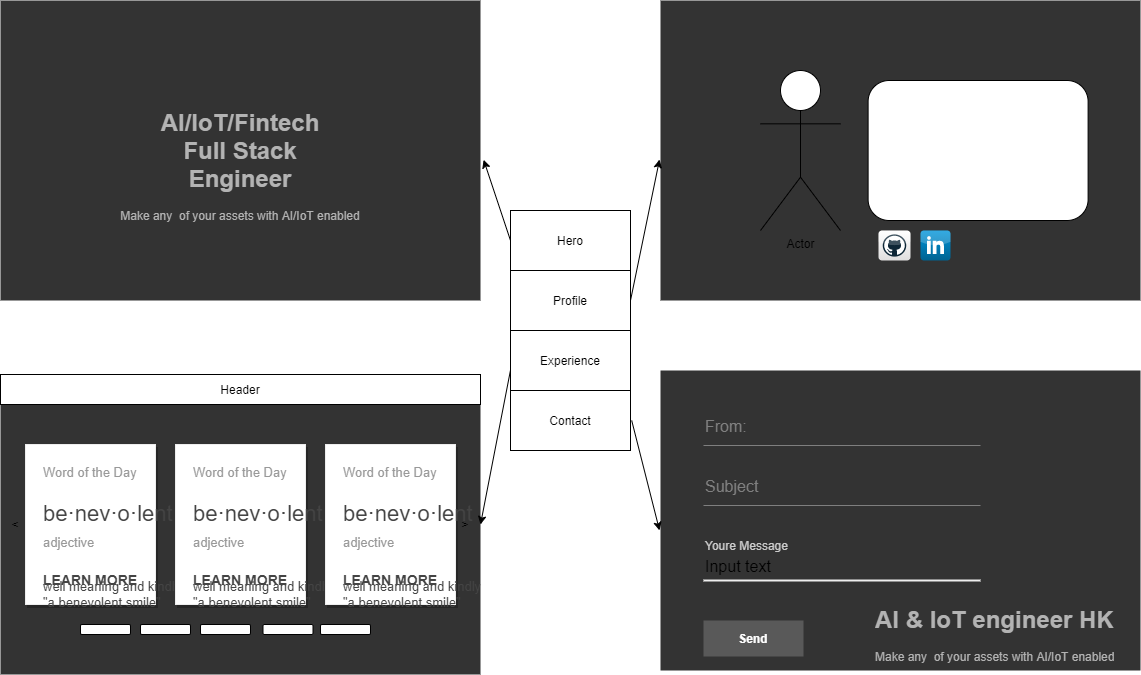

The diagram above was exported from draw.io. Its source (the exported page's mxGraphModel, read from the mxfile embedded in the PNG):
<mxGraphModel dx="773" dy="514" grid="1" gridSize="10" guides="1" tooltips="1" connect="1" arrows="1" fold="1" page="1" pageScale="1" pageWidth="1169" pageHeight="827" math="0" shadow="0">
  <root>
    <mxCell id="0" />
    <mxCell id="1" parent="0" />
    <mxCell id="95" value="" style="shape=rect;fillColor=#333333;strokeColor=none;" parent="1" vertex="1">
      <mxGeometry x="670" y="40" width="480" height="300" as="geometry" />
    </mxCell>
    <mxCell id="2" value="Hero" style="rounded=0;whiteSpace=wrap;html=1;" parent="1" vertex="1">
      <mxGeometry x="520" y="250" width="120" height="60" as="geometry" />
    </mxCell>
    <mxCell id="3" value="Profile" style="rounded=0;whiteSpace=wrap;html=1;" parent="1" vertex="1">
      <mxGeometry x="520" y="310" width="120" height="60" as="geometry" />
    </mxCell>
    <mxCell id="4" value="Experience" style="rounded=0;whiteSpace=wrap;html=1;" parent="1" vertex="1">
      <mxGeometry x="520" y="370" width="120" height="60" as="geometry" />
    </mxCell>
    <mxCell id="5" value="Contact" style="rounded=0;whiteSpace=wrap;html=1;" parent="1" vertex="1">
      <mxGeometry x="520" y="430" width="120" height="60" as="geometry" />
    </mxCell>
    <mxCell id="6" value="" style="shape=rect;fillColor=#333333;strokeColor=none;" parent="1" vertex="1">
      <mxGeometry x="10" y="40" width="480" height="300" as="geometry" />
    </mxCell>
    <mxCell id="7" value="&lt;h1&gt;AI/IoT/Fintech&lt;br&gt;Full Stack&lt;br&gt;Engineer&lt;/h1&gt;&lt;p&gt;Make any&amp;nbsp; of your assets with AI/IoT enabled&lt;/p&gt;" style="text;html=1;strokeColor=none;fillColor=none;spacing=5;spacingTop=-20;whiteSpace=wrap;overflow=hidden;rounded=0;fontColor=#B3B3B3;align=center;" parent="1" vertex="1">
      <mxGeometry x="115" y="142.5" width="270" height="137.5" as="geometry" />
    </mxCell>
    <mxCell id="10" value="" style="shape=rect;fillColor=#333333;strokeColor=none;" parent="1" vertex="1">
      <mxGeometry x="10" y="414" width="480" height="300" as="geometry" />
    </mxCell>
    <mxCell id="11" value="Header&lt;span style=&quot;color: rgba(0 , 0 , 0 , 0) ; font-family: monospace ; font-size: 0px&quot;&gt;%3CmxGraphModel%3E%3Croot%3E%3CmxCell%20id%3D%220%22%2F%3E%3CmxCell%20id%3D%221%22%20parent%3D%220%22%2F%3E%3CmxCell%20id%3D%222%22%20value%3D%22%22%20style%3D%22shape%3Drect%3BfillColor%3D%23ffffff%3BstrokeColor%3D%23eeeeee%3Bshadow%3D1%3B%22%20vertex%3D%221%22%20parent%3D%221%22%3E%3CmxGeometry%20x%3D%22730%22%20y%3D%22140%22%20width%3D%22180%22%20height%3D%22220%22%20as%3D%22geometry%22%2F%3E%3C%2FmxCell%3E%3CmxCell%20id%3D%223%22%20value%3D%22Word%20of%20the%20Day%22%20style%3D%22text%3BfontColor%3D%23999999%3BfontSize%3D13%3BfontStyle%3D0%3BverticalAlign%3Dbottom%3BspacingBottom%3D2%3BspacingLeft%3D16%3BresizeWidth%3D1%3B%22%20vertex%3D%221%22%20parent%3D%222%22%3E%3CmxGeometry%20width%3D%22180%22%20height%3D%2240%22%20relative%3D%221%22%20as%3D%22geometry%22%2F%3E%3C%2FmxCell%3E%3CmxCell%20id%3D%224%22%20value%3D%22be%C2%B7nev%C2%B7o%C2%B7lent%22%20style%3D%22text%3BfontColor%3D%23444444%3BfontSize%3D22%3BfontStyle%3D0%3BverticalAlign%3Dbottom%3BspacingBottom%3D2%3BspacingLeft%3D16%3BresizeWidth%3D1%3B%22%20vertex%3D%221%22%20parent%3D%222%22%3E%3CmxGeometry%20width%3D%22180%22%20height%3D%2240%22%20relative%3D%221%22%20as%3D%22geometry%22%3E%3CmxPoint%20y%3D%2244%22%20as%3D%22offset%22%2F%3E%3C%2FmxGeometry%3E%3C%2FmxCell%3E%3CmxCell%20id%3D%225%22%20value%3D%22adjective%22%20style%3D%22text%3BfontColor%3D%23999999%3BfontSize%3D13%3BfontStyle%3D0%3BverticalAlign%3Dbottom%3BspacingBottom%3D2%3BspacingLeft%3D16%3BresizeWidth%3D1%3B%22%20vertex%3D%221%22%20parent%3D%222%22%3E%3CmxGeometry%20width%3D%22180%22%20height%3D%2230%22%20relative%3D%221%22%20as%3D%22geometry%22%3E%3CmxPoint%20y%3D%2280%22%20as%3D%22offset%22%2F%3E%3C%2FmxGeometry%3E%3C%2FmxCell%3E%3CmxCell%20id%3D%226%22%20value%3D%22well%20meaning%20and%20kindly%26%2310%3B%26quot%3Ba%20benevolent%20smile%26quot%3B%22%20style%3D%22text%3BfontColor%3D%23444444%3BfontSize%3D13%3BfontStyle%3D0%3BverticalAlign%3Dmiddle%3BspacingBottom%3D2%3BspacingLeft%3D16%3BresizeWidth%3D1%3B%22%20vertex%3D%221%22%20parent%3D%222%22%3E%3CmxGeometry%20width%3D%22180%22%20height%3D%2240%22%20relative%3D%221%22%20as%3D%22geometry%22%3E%3CmxPoint%20y%3D%22130%22%20as%3D%22offset%22%2F%3E%3C%2FmxGeometry%3E%3C%2FmxCell%3E%3CmxCell%20id%3D%227%22%20value%3D%22LEARN%20MORE%22%20style%3D%22text%3BfontColor%3D%23444444%3BfontSize%3D14%3BfontStyle%3D1%3BverticalAlign%3Dmiddle%3BspacingBottom%3D2%3BspacingLeft%3D16%3BresizeWidth%3D1%3B%22%20vertex%3D%221%22%20parent%3D%222%22%3E%3CmxGeometry%20y%3D%221%22%20width%3D%22180%22%20height%3D%2248%22%20relative%3D%221%22%20as%3D%22geometry%22%3E%3CmxPoint%20y%3D%22-48%22%20as%3D%22offset%22%2F%3E%3C%2FmxGeometry%3E%3C%2FmxCell%3E%3C%2Froot%3E%3C%2FmxGraphModel%3E&lt;/span&gt;" style="rounded=0;whiteSpace=wrap;html=1;" parent="1" vertex="1">
      <mxGeometry x="10" y="414" width="480" height="30" as="geometry" />
    </mxCell>
    <mxCell id="12" value="" style="shape=rect;fillColor=#ffffff;strokeColor=#eeeeee;shadow=1;" parent="1" vertex="1">
      <mxGeometry x="35" y="484" width="130" height="160" as="geometry" />
    </mxCell>
    <mxCell id="13" value="Word of the Day" style="text;fontColor=#999999;fontSize=13;fontStyle=0;verticalAlign=bottom;spacingBottom=2;spacingLeft=16;resizeWidth=1;" parent="12" vertex="1">
      <mxGeometry width="130" height="40" relative="1" as="geometry" />
    </mxCell>
    <mxCell id="14" value="be·nev·o·lent" style="text;fontColor=#444444;fontSize=22;fontStyle=0;verticalAlign=bottom;spacingBottom=2;spacingLeft=16;resizeWidth=1;" parent="12" vertex="1">
      <mxGeometry width="130" height="40" relative="1" as="geometry">
        <mxPoint y="44" as="offset" />
      </mxGeometry>
    </mxCell>
    <mxCell id="15" value="adjective" style="text;fontColor=#999999;fontSize=13;fontStyle=0;verticalAlign=bottom;spacingBottom=2;spacingLeft=16;resizeWidth=1;" parent="12" vertex="1">
      <mxGeometry width="130" height="30" relative="1" as="geometry">
        <mxPoint y="80" as="offset" />
      </mxGeometry>
    </mxCell>
    <mxCell id="16" value="well meaning and kindly&#10;&quot;a benevolent smile&quot;" style="text;fontColor=#444444;fontSize=13;fontStyle=0;verticalAlign=middle;spacingBottom=2;spacingLeft=16;resizeWidth=1;" parent="12" vertex="1">
      <mxGeometry width="130" height="40" relative="1" as="geometry">
        <mxPoint y="130" as="offset" />
      </mxGeometry>
    </mxCell>
    <mxCell id="17" value="LEARN MORE" style="text;fontColor=#444444;fontSize=14;fontStyle=1;verticalAlign=middle;spacingBottom=2;spacingLeft=16;resizeWidth=1;" parent="12" vertex="1">
      <mxGeometry y="1" width="130" height="48" relative="1" as="geometry">
        <mxPoint y="-48" as="offset" />
      </mxGeometry>
    </mxCell>
    <mxCell id="30" value="" style="shape=rect;fillColor=#ffffff;strokeColor=#eeeeee;shadow=1;" parent="1" vertex="1">
      <mxGeometry x="185" y="484" width="130" height="160" as="geometry" />
    </mxCell>
    <mxCell id="31" value="Word of the Day" style="text;fontColor=#999999;fontSize=13;fontStyle=0;verticalAlign=bottom;spacingBottom=2;spacingLeft=16;resizeWidth=1;" parent="30" vertex="1">
      <mxGeometry width="130" height="40" relative="1" as="geometry" />
    </mxCell>
    <mxCell id="32" value="be·nev·o·lent" style="text;fontColor=#444444;fontSize=22;fontStyle=0;verticalAlign=bottom;spacingBottom=2;spacingLeft=16;resizeWidth=1;" parent="30" vertex="1">
      <mxGeometry width="130" height="40" relative="1" as="geometry">
        <mxPoint y="44" as="offset" />
      </mxGeometry>
    </mxCell>
    <mxCell id="33" value="adjective" style="text;fontColor=#999999;fontSize=13;fontStyle=0;verticalAlign=bottom;spacingBottom=2;spacingLeft=16;resizeWidth=1;" parent="30" vertex="1">
      <mxGeometry width="130" height="30" relative="1" as="geometry">
        <mxPoint y="80" as="offset" />
      </mxGeometry>
    </mxCell>
    <mxCell id="34" value="well meaning and kindly&#10;&quot;a benevolent smile&quot;" style="text;fontColor=#444444;fontSize=13;fontStyle=0;verticalAlign=middle;spacingBottom=2;spacingLeft=16;resizeWidth=1;" parent="30" vertex="1">
      <mxGeometry width="130" height="40" relative="1" as="geometry">
        <mxPoint y="130" as="offset" />
      </mxGeometry>
    </mxCell>
    <mxCell id="35" value="LEARN MORE" style="text;fontColor=#444444;fontSize=14;fontStyle=1;verticalAlign=middle;spacingBottom=2;spacingLeft=16;resizeWidth=1;" parent="30" vertex="1">
      <mxGeometry y="1" width="130" height="48" relative="1" as="geometry">
        <mxPoint y="-48" as="offset" />
      </mxGeometry>
    </mxCell>
    <mxCell id="36" value="" style="shape=rect;fillColor=#ffffff;strokeColor=#eeeeee;shadow=1;" parent="1" vertex="1">
      <mxGeometry x="335" y="484" width="130" height="160" as="geometry" />
    </mxCell>
    <mxCell id="37" value="Word of the Day" style="text;fontColor=#999999;fontSize=13;fontStyle=0;verticalAlign=bottom;spacingBottom=2;spacingLeft=16;resizeWidth=1;" parent="36" vertex="1">
      <mxGeometry width="130" height="40" relative="1" as="geometry" />
    </mxCell>
    <mxCell id="38" value="be·nev·o·lent" style="text;fontColor=#444444;fontSize=22;fontStyle=0;verticalAlign=bottom;spacingBottom=2;spacingLeft=16;resizeWidth=1;" parent="36" vertex="1">
      <mxGeometry width="130" height="40" relative="1" as="geometry">
        <mxPoint y="44" as="offset" />
      </mxGeometry>
    </mxCell>
    <mxCell id="39" value="adjective" style="text;fontColor=#999999;fontSize=13;fontStyle=0;verticalAlign=bottom;spacingBottom=2;spacingLeft=16;resizeWidth=1;" parent="36" vertex="1">
      <mxGeometry width="130" height="30" relative="1" as="geometry">
        <mxPoint y="80" as="offset" />
      </mxGeometry>
    </mxCell>
    <mxCell id="40" value="well meaning and kindly&#10;&quot;a benevolent smile&quot;" style="text;fontColor=#444444;fontSize=13;fontStyle=0;verticalAlign=middle;spacingBottom=2;spacingLeft=16;resizeWidth=1;" parent="36" vertex="1">
      <mxGeometry width="130" height="40" relative="1" as="geometry">
        <mxPoint y="130" as="offset" />
      </mxGeometry>
    </mxCell>
    <mxCell id="41" value="LEARN MORE" style="text;fontColor=#444444;fontSize=14;fontStyle=1;verticalAlign=middle;spacingBottom=2;spacingLeft=16;resizeWidth=1;" parent="36" vertex="1">
      <mxGeometry y="1" width="130" height="48" relative="1" as="geometry">
        <mxPoint y="-48" as="offset" />
      </mxGeometry>
    </mxCell>
    <mxCell id="43" value="" style="rounded=1;whiteSpace=wrap;html=1;" parent="1" vertex="1">
      <mxGeometry x="90" y="664" width="50" height="10" as="geometry" />
    </mxCell>
    <mxCell id="44" value="" style="rounded=1;whiteSpace=wrap;html=1;" parent="1" vertex="1">
      <mxGeometry x="150" y="664" width="50" height="10" as="geometry" />
    </mxCell>
    <mxCell id="45" value="" style="rounded=1;whiteSpace=wrap;html=1;" parent="1" vertex="1">
      <mxGeometry x="210" y="664" width="50" height="10" as="geometry" />
    </mxCell>
    <mxCell id="46" value="" style="rounded=1;whiteSpace=wrap;html=1;" parent="1" vertex="1">
      <mxGeometry x="272.5" y="664" width="50" height="10" as="geometry" />
    </mxCell>
    <mxCell id="47" value="" style="rounded=1;whiteSpace=wrap;html=1;" parent="1" vertex="1">
      <mxGeometry x="330" y="664" width="50" height="10" as="geometry" />
    </mxCell>
    <mxCell id="49" value="&amp;lt;" style="text;html=1;strokeColor=none;fillColor=none;align=center;verticalAlign=middle;whiteSpace=wrap;rounded=0;" parent="1" vertex="1">
      <mxGeometry x="20" y="529" width="10" height="70" as="geometry" />
    </mxCell>
    <mxCell id="50" value="&amp;gt;" style="text;html=1;strokeColor=none;fillColor=none;align=center;verticalAlign=middle;whiteSpace=wrap;rounded=0;" parent="1" vertex="1">
      <mxGeometry x="470" y="529" width="10" height="70" as="geometry" />
    </mxCell>
    <mxCell id="52" value="" style="endArrow=classic;html=1;exitX=0.003;exitY=0.63;exitDx=0;exitDy=0;entryX=1;entryY=0.5;entryDx=0;entryDy=0;exitPerimeter=0;" parent="1" source="71" target="10" edge="1">
      <mxGeometry width="50" height="50" relative="1" as="geometry">
        <mxPoint x="530" y="140" as="sourcePoint" />
        <mxPoint x="880" y="960" as="targetPoint" />
      </mxGeometry>
    </mxCell>
    <mxCell id="55" value="" style="shape=rect;fillColor=#333333;strokeColor=none;" parent="1" vertex="1">
      <mxGeometry x="670" y="410" width="480" height="300" as="geometry" />
    </mxCell>
    <mxCell id="56" value="&lt;h1&gt;AI &amp;amp; IoT engineer HK&lt;/h1&gt;&lt;p&gt;Make any&amp;nbsp; of your assets with AI/IoT enabled&lt;/p&gt;" style="text;html=1;strokeColor=none;fillColor=none;spacing=5;spacingTop=-20;whiteSpace=wrap;overflow=hidden;rounded=0;fontColor=#B3B3B3;" parent="1" vertex="1">
      <mxGeometry x="880" y="640" width="270" height="70" as="geometry" />
    </mxCell>
    <mxCell id="57" value="Subject" style="text;fontColor=#808080;fontSize=16;verticalAlign=middle;strokeColor=none;fillColor=none;" parent="1" vertex="1">
      <mxGeometry x="713" y="510" width="346" height="30" as="geometry" />
    </mxCell>
    <mxCell id="58" value="" style="dashed=0;shape=line;strokeWidth=1;noLabel=1;strokeColor=#cccccc;opacity=50;" parent="1" vertex="1">
      <mxGeometry x="713" y="540" width="277" height="10" as="geometry" />
    </mxCell>
    <mxCell id="59" value="Youre Message" style="text;fontColor=#cccccc;fontSize=12;verticalAlign=middle;strokeColor=none;fillColor=none;" parent="1" vertex="1">
      <mxGeometry x="713" y="570" width="346" height="30" as="geometry" />
    </mxCell>
    <mxCell id="60" value="Input text" style="text;fontSize=16;verticalAlign=middle;strokeColor=none;fillColor=none;" parent="1" vertex="1">
      <mxGeometry x="713" y="590" width="346" height="30" as="geometry" />
    </mxCell>
    <mxCell id="61" value="" style="dashed=0;shape=line;strokeWidth=2;noLabel=1;strokeColor=#eeeeee;" parent="1" vertex="1">
      <mxGeometry x="713" y="615" width="277" height="10" as="geometry" />
    </mxCell>
    <mxCell id="62" value="From:" style="text;fontColor=#808080;fontSize=16;verticalAlign=middle;strokeColor=none;fillColor=none;" parent="1" vertex="1">
      <mxGeometry x="713" y="450" width="346" height="30" as="geometry" />
    </mxCell>
    <mxCell id="63" value="" style="dashed=0;shape=line;strokeWidth=1;noLabel=1;strokeColor=#cccccc;opacity=50;" parent="1" vertex="1">
      <mxGeometry x="713" y="480" width="277" height="10" as="geometry" />
    </mxCell>
    <mxCell id="64" value="Send" style="dashed=0;align=center;fontSize=12;shape=rect;fillColor=#cccccc;opacity=25;strokeColor=none;fontStyle=1;fontColor=#ffffff;shadow=0;" parent="1" vertex="1">
      <mxGeometry x="713" y="660" width="100" height="36" as="geometry" />
    </mxCell>
    <mxCell id="66" value="" style="endArrow=classic;html=1;exitX=1;exitY=0.5;exitDx=0;exitDy=0;entryX=-0.002;entryY=0.533;entryDx=0;entryDy=0;entryPerimeter=0;" parent="1" target="55" edge="1">
      <mxGeometry width="50" height="50" relative="1" as="geometry">
        <mxPoint x="641.2" y="460" as="sourcePoint" />
        <mxPoint x="560" y="200" as="targetPoint" />
      </mxGeometry>
    </mxCell>
    <mxCell id="68" value="" style="rounded=1;whiteSpace=wrap;html=1;" parent="1" vertex="1">
      <mxGeometry x="877.6" y="120" width="220" height="140" as="geometry" />
    </mxCell>
    <mxCell id="71" value="Experience" style="rounded=0;whiteSpace=wrap;html=1;" parent="1" vertex="1">
      <mxGeometry x="520" y="370" width="120" height="60" as="geometry" />
    </mxCell>
    <mxCell id="72" value="Contact" style="rounded=0;whiteSpace=wrap;html=1;" parent="1" vertex="1">
      <mxGeometry x="520" y="430" width="120" height="60" as="geometry" />
    </mxCell>
    <mxCell id="89" value="" style="endArrow=classic;html=1;entryX=-0.002;entryY=0.53;entryDx=0;entryDy=0;entryPerimeter=0;exitX=1;exitY=0.5;exitDx=0;exitDy=0;" parent="1" source="3" target="95" edge="1">
      <mxGeometry width="50" height="50" relative="1" as="geometry">
        <mxPoint x="650" y="130" as="sourcePoint" />
        <mxPoint x="240" y="158.70000000000005" as="targetPoint" />
      </mxGeometry>
    </mxCell>
    <mxCell id="94" value="" style="endArrow=classic;html=1;exitX=0;exitY=0.5;exitDx=0;exitDy=0;entryX=1.004;entryY=0.531;entryDx=0;entryDy=0;entryPerimeter=0;" parent="1" source="2" edge="1">
      <mxGeometry width="50" height="50" relative="1" as="geometry">
        <mxPoint x="641.2" y="70" as="sourcePoint" />
        <mxPoint x="493.1200000000002" y="199.29999999999995" as="targetPoint" />
      </mxGeometry>
    </mxCell>
    <mxCell id="96" value="Actor" style="shape=umlActor;verticalLabelPosition=bottom;verticalAlign=top;html=1;outlineConnect=0;" parent="1" vertex="1">
      <mxGeometry x="770" y="110" width="80" height="160" as="geometry" />
    </mxCell>
    <mxCell id="97" value="" style="dashed=0;outlineConnect=0;html=1;align=center;labelPosition=center;verticalLabelPosition=bottom;verticalAlign=top;shape=mxgraph.webicons.github;gradientColor=#DFDEDE" parent="1" vertex="1">
      <mxGeometry x="888" y="270" width="32" height="30" as="geometry" />
    </mxCell>
    <mxCell id="98" value="" style="dashed=0;outlineConnect=0;html=1;align=center;labelPosition=center;verticalLabelPosition=bottom;verticalAlign=top;shape=mxgraph.webicons.linkedin;fillColor=#0095DB;gradientColor=#006391" parent="1" vertex="1">
      <mxGeometry x="930" y="270" width="30" height="30" as="geometry" />
    </mxCell>
  </root>
</mxGraphModel>